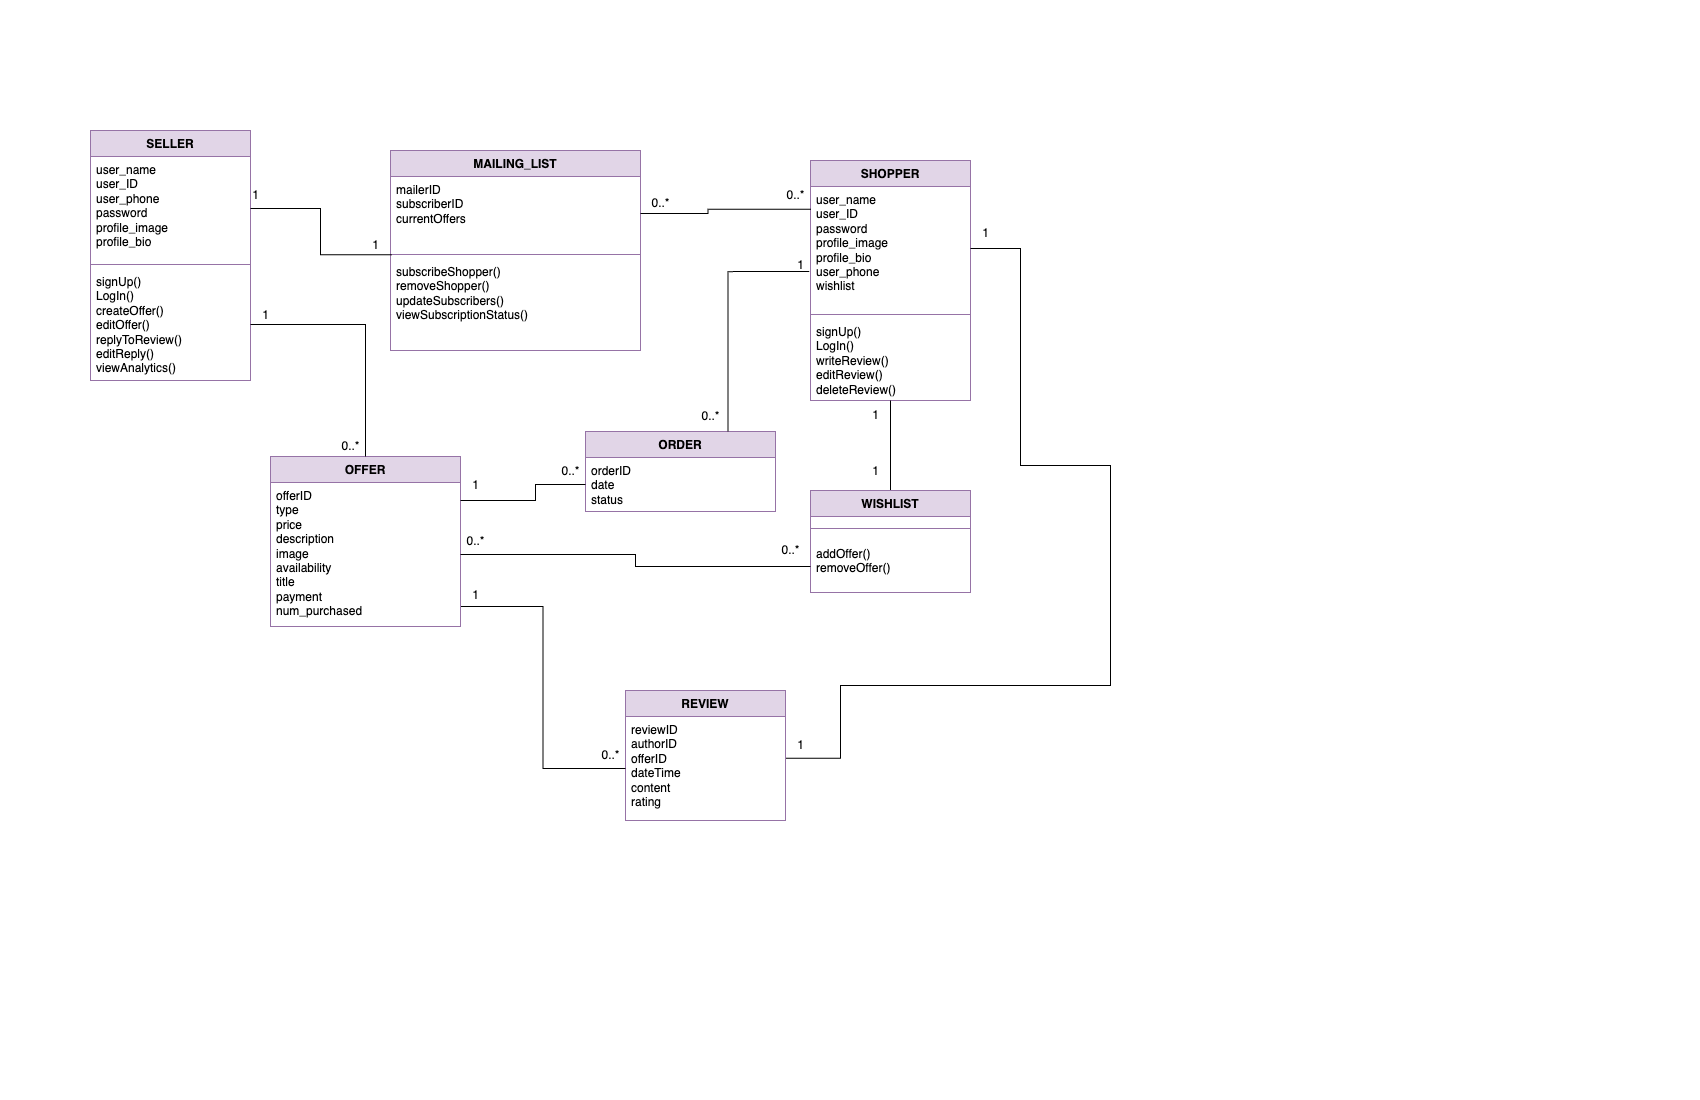

The diagram above was exported from draw.io. Its source (the exported page's mxGraphModel, read from the mxfile embedded in the PNG):
<mxGraphModel dx="1230" dy="934" grid="1" gridSize="10" guides="1" tooltips="1" connect="1" arrows="1" fold="1" page="1" pageScale="1" pageWidth="850" pageHeight="1100" math="0" shadow="0">
  <root>
    <mxCell id="0" />
    <mxCell id="1" parent="0" />
    <mxCell id="-MDlTjAlwNpUE2wNhsWi-1" value="ORDER" style="swimlane;fontStyle=1;align=center;verticalAlign=top;childLayout=stackLayout;horizontal=1;startSize=26;horizontalStack=0;resizeParent=1;resizeParentMax=0;resizeLast=0;collapsible=1;marginBottom=0;whiteSpace=wrap;html=1;fillColor=#e1d5e7;strokeColor=#9673a6;" vertex="1" parent="1">
      <mxGeometry x="585" y="431" width="190" height="80" as="geometry" />
    </mxCell>
    <mxCell id="-MDlTjAlwNpUE2wNhsWi-2" value="&lt;div&gt;orderID&lt;/div&gt;&lt;div&gt;date&lt;/div&gt;&lt;div&gt;status&lt;/div&gt;" style="text;strokeColor=none;fillColor=none;align=left;verticalAlign=top;spacingLeft=4;spacingRight=4;overflow=hidden;rotatable=0;points=[[0,0.5],[1,0.5]];portConstraint=eastwest;whiteSpace=wrap;html=1;" vertex="1" parent="-MDlTjAlwNpUE2wNhsWi-1">
      <mxGeometry y="26" width="190" height="54" as="geometry" />
    </mxCell>
    <mxCell id="-MDlTjAlwNpUE2wNhsWi-13" value="SHOPPER" style="swimlane;fontStyle=1;align=center;verticalAlign=top;childLayout=stackLayout;horizontal=1;startSize=26;horizontalStack=0;resizeParent=1;resizeParentMax=0;resizeLast=0;collapsible=1;marginBottom=0;whiteSpace=wrap;html=1;fillColor=#e1d5e7;strokeColor=#9673a6;" vertex="1" parent="1">
      <mxGeometry x="810" y="160" width="160" height="240" as="geometry" />
    </mxCell>
    <mxCell id="-MDlTjAlwNpUE2wNhsWi-14" value="user_name&lt;div&gt;user_ID&lt;/div&gt;&lt;div&gt;password&lt;/div&gt;&lt;div&gt;profile_image&lt;/div&gt;&lt;div&gt;profile_bio&lt;/div&gt;&lt;div&gt;user_phone&lt;/div&gt;&lt;div&gt;wishlist&lt;/div&gt;" style="text;strokeColor=none;fillColor=none;align=left;verticalAlign=top;spacingLeft=4;spacingRight=4;overflow=hidden;rotatable=0;points=[[0,0.5],[1,0.5]];portConstraint=eastwest;whiteSpace=wrap;html=1;" vertex="1" parent="-MDlTjAlwNpUE2wNhsWi-13">
      <mxGeometry y="26" width="160" height="124" as="geometry" />
    </mxCell>
    <mxCell id="-MDlTjAlwNpUE2wNhsWi-15" value="" style="line;strokeWidth=1;fillColor=none;align=left;verticalAlign=middle;spacingTop=-1;spacingLeft=3;spacingRight=3;rotatable=0;labelPosition=right;points=[];portConstraint=eastwest;strokeColor=inherit;" vertex="1" parent="-MDlTjAlwNpUE2wNhsWi-13">
      <mxGeometry y="150" width="160" height="8" as="geometry" />
    </mxCell>
    <mxCell id="-MDlTjAlwNpUE2wNhsWi-16" value="signUp()&lt;div&gt;LogIn()&lt;/div&gt;&lt;div&gt;writeReview()&lt;/div&gt;&lt;div&gt;editReview()&lt;/div&gt;&lt;div&gt;deleteReview()&lt;/div&gt;" style="text;strokeColor=none;fillColor=none;align=left;verticalAlign=top;spacingLeft=4;spacingRight=4;overflow=hidden;rotatable=0;points=[[0,0.5],[1,0.5]];portConstraint=eastwest;whiteSpace=wrap;html=1;" vertex="1" parent="-MDlTjAlwNpUE2wNhsWi-13">
      <mxGeometry y="158" width="160" height="82" as="geometry" />
    </mxCell>
    <mxCell id="rG5Atx-5DcgtrfAJYgAZ-17" style="edgeStyle=orthogonalEdgeStyle;rounded=0;orthogonalLoop=1;jettySize=auto;html=1;entryX=0.5;entryY=1;entryDx=0;entryDy=0;endArrow=none;startFill=0;" edge="1" parent="1" source="-MDlTjAlwNpUE2wNhsWi-17" target="-MDlTjAlwNpUE2wNhsWi-13">
      <mxGeometry relative="1" as="geometry" />
    </mxCell>
    <mxCell id="-MDlTjAlwNpUE2wNhsWi-17" value="WISHLIST" style="swimlane;fontStyle=1;align=center;verticalAlign=top;childLayout=stackLayout;horizontal=1;startSize=26;horizontalStack=0;resizeParent=1;resizeParentMax=0;resizeLast=0;collapsible=1;marginBottom=0;whiteSpace=wrap;html=1;fillColor=#e1d5e7;strokeColor=#9673a6;" vertex="1" parent="1">
      <mxGeometry x="810" y="490" width="160" height="102" as="geometry" />
    </mxCell>
    <mxCell id="-MDlTjAlwNpUE2wNhsWi-19" value="" style="line;strokeWidth=1;fillColor=none;align=left;verticalAlign=middle;spacingTop=-1;spacingLeft=3;spacingRight=3;rotatable=0;labelPosition=right;points=[];portConstraint=eastwest;strokeColor=inherit;" vertex="1" parent="-MDlTjAlwNpUE2wNhsWi-17">
      <mxGeometry y="26" width="160" height="24" as="geometry" />
    </mxCell>
    <mxCell id="-MDlTjAlwNpUE2wNhsWi-20" value="&lt;div&gt;addOffer()&lt;/div&gt;&lt;div&gt;removeOffer()&lt;/div&gt;" style="text;strokeColor=none;fillColor=none;align=left;verticalAlign=top;spacingLeft=4;spacingRight=4;overflow=hidden;rotatable=0;points=[[0,0.5],[1,0.5]];portConstraint=eastwest;whiteSpace=wrap;html=1;" vertex="1" parent="-MDlTjAlwNpUE2wNhsWi-17">
      <mxGeometry y="50" width="160" height="52" as="geometry" />
    </mxCell>
    <mxCell id="-MDlTjAlwNpUE2wNhsWi-21" value="MAILING_LIST" style="swimlane;fontStyle=1;align=center;verticalAlign=top;childLayout=stackLayout;horizontal=1;startSize=26;horizontalStack=0;resizeParent=1;resizeParentMax=0;resizeLast=0;collapsible=1;marginBottom=0;whiteSpace=wrap;html=1;fillColor=#e1d5e7;strokeColor=#9673a6;" vertex="1" parent="1">
      <mxGeometry x="390" y="150" width="250" height="200" as="geometry" />
    </mxCell>
    <mxCell id="-MDlTjAlwNpUE2wNhsWi-22" value="mailerID&lt;div&gt;subscriberID&lt;/div&gt;&lt;div&gt;&lt;div&gt;currentOffers&lt;/div&gt;&lt;/div&gt;" style="text;strokeColor=none;fillColor=none;align=left;verticalAlign=top;spacingLeft=4;spacingRight=4;overflow=hidden;rotatable=0;points=[[0,0.5],[1,0.5]];portConstraint=eastwest;whiteSpace=wrap;html=1;" vertex="1" parent="-MDlTjAlwNpUE2wNhsWi-21">
      <mxGeometry y="26" width="250" height="74" as="geometry" />
    </mxCell>
    <mxCell id="-MDlTjAlwNpUE2wNhsWi-23" value="" style="line;strokeWidth=1;fillColor=none;align=left;verticalAlign=middle;spacingTop=-1;spacingLeft=3;spacingRight=3;rotatable=0;labelPosition=right;points=[];portConstraint=eastwest;strokeColor=inherit;" vertex="1" parent="-MDlTjAlwNpUE2wNhsWi-21">
      <mxGeometry y="100" width="250" height="8" as="geometry" />
    </mxCell>
    <mxCell id="-MDlTjAlwNpUE2wNhsWi-24" value="subscribeShopper()&lt;div&gt;removeShopper()&lt;/div&gt;&lt;div&gt;updateSubscribers()&lt;/div&gt;&lt;div&gt;viewSubscriptionStatus()&lt;/div&gt;" style="text;strokeColor=none;fillColor=none;align=left;verticalAlign=top;spacingLeft=4;spacingRight=4;overflow=hidden;rotatable=0;points=[[0,0.5],[1,0.5]];portConstraint=eastwest;whiteSpace=wrap;html=1;" vertex="1" parent="-MDlTjAlwNpUE2wNhsWi-21">
      <mxGeometry y="108" width="250" height="92" as="geometry" />
    </mxCell>
    <mxCell id="EpPqKKEljnf28V_dA4Gt-1" value="SELLER" style="swimlane;fontStyle=1;align=center;verticalAlign=top;childLayout=stackLayout;horizontal=1;startSize=26;horizontalStack=0;resizeParent=1;resizeParentMax=0;resizeLast=0;collapsible=1;marginBottom=0;whiteSpace=wrap;html=1;fillColor=#e1d5e7;strokeColor=#9673a6;" vertex="1" parent="1">
      <mxGeometry x="90" y="130" width="160" height="250" as="geometry" />
    </mxCell>
    <mxCell id="EpPqKKEljnf28V_dA4Gt-2" value="user_name&lt;div&gt;user_ID&lt;/div&gt;&lt;div&gt;user_phone&lt;/div&gt;&lt;div&gt;password&lt;/div&gt;&lt;div&gt;profile_image&lt;/div&gt;&lt;div&gt;profile_bio&lt;/div&gt;" style="text;strokeColor=none;fillColor=none;align=left;verticalAlign=top;spacingLeft=4;spacingRight=4;overflow=hidden;rotatable=0;points=[[0,0.5],[1,0.5]];portConstraint=eastwest;whiteSpace=wrap;html=1;" vertex="1" parent="EpPqKKEljnf28V_dA4Gt-1">
      <mxGeometry y="26" width="160" height="104" as="geometry" />
    </mxCell>
    <mxCell id="EpPqKKEljnf28V_dA4Gt-3" value="" style="line;strokeWidth=1;fillColor=none;align=left;verticalAlign=middle;spacingTop=-1;spacingLeft=3;spacingRight=3;rotatable=0;labelPosition=right;points=[];portConstraint=eastwest;strokeColor=inherit;" vertex="1" parent="EpPqKKEljnf28V_dA4Gt-1">
      <mxGeometry y="130" width="160" height="8" as="geometry" />
    </mxCell>
    <mxCell id="EpPqKKEljnf28V_dA4Gt-4" value="signUp()&lt;div&gt;LogIn()&lt;/div&gt;&lt;div&gt;createOffer()&lt;/div&gt;&lt;div&gt;editOffer()&lt;/div&gt;&lt;div&gt;replyToReview()&lt;/div&gt;&lt;div&gt;editReply()&lt;/div&gt;&lt;div&gt;viewAnalytics()&lt;/div&gt;" style="text;strokeColor=none;fillColor=none;align=left;verticalAlign=top;spacingLeft=4;spacingRight=4;overflow=hidden;rotatable=0;points=[[0,0.5],[1,0.5]];portConstraint=eastwest;whiteSpace=wrap;html=1;" vertex="1" parent="EpPqKKEljnf28V_dA4Gt-1">
      <mxGeometry y="138" width="160" height="112" as="geometry" />
    </mxCell>
    <mxCell id="rG5Atx-5DcgtrfAJYgAZ-30" style="edgeStyle=orthogonalEdgeStyle;rounded=0;orthogonalLoop=1;jettySize=auto;html=1;entryX=1;entryY=0.5;entryDx=0;entryDy=0;exitX=0.997;exitY=0.401;exitDx=0;exitDy=0;exitPerimeter=0;endArrow=none;startFill=0;" edge="1" parent="1" source="EpPqKKEljnf28V_dA4Gt-10" target="-MDlTjAlwNpUE2wNhsWi-14">
      <mxGeometry relative="1" as="geometry">
        <mxPoint x="790" y="740" as="sourcePoint" />
        <Array as="points">
          <mxPoint x="840" y="758" />
          <mxPoint x="840" y="685" />
          <mxPoint x="1110" y="685" />
          <mxPoint x="1110" y="465" />
          <mxPoint x="1020" y="465" />
          <mxPoint x="1020" y="248" />
        </Array>
      </mxGeometry>
    </mxCell>
    <mxCell id="EpPqKKEljnf28V_dA4Gt-9" value="REVIEW" style="swimlane;fontStyle=1;align=center;verticalAlign=top;childLayout=stackLayout;horizontal=1;startSize=26;horizontalStack=0;resizeParent=1;resizeParentMax=0;resizeLast=0;collapsible=1;marginBottom=0;whiteSpace=wrap;html=1;fillColor=#e1d5e7;strokeColor=#9673a6;" vertex="1" parent="1">
      <mxGeometry x="625" y="690" width="160" height="130" as="geometry" />
    </mxCell>
    <mxCell id="EpPqKKEljnf28V_dA4Gt-10" value="reviewID&lt;div&gt;authorID&lt;br&gt;&lt;/div&gt;&lt;div&gt;offerID&lt;/div&gt;&lt;div&gt;dateTime&lt;/div&gt;&lt;div&gt;content&lt;/div&gt;&lt;div&gt;rating&lt;/div&gt;" style="text;strokeColor=none;fillColor=none;align=left;verticalAlign=top;spacingLeft=4;spacingRight=4;overflow=hidden;rotatable=0;points=[[0,0.5],[1,0.5]];portConstraint=eastwest;whiteSpace=wrap;html=1;" vertex="1" parent="EpPqKKEljnf28V_dA4Gt-9">
      <mxGeometry y="26" width="160" height="104" as="geometry" />
    </mxCell>
    <mxCell id="rG5Atx-5DcgtrfAJYgAZ-2" value="OFFER" style="swimlane;fontStyle=1;align=center;verticalAlign=top;childLayout=stackLayout;horizontal=1;startSize=26;horizontalStack=0;resizeParent=1;resizeParentMax=0;resizeLast=0;collapsible=1;marginBottom=0;whiteSpace=wrap;html=1;fillColor=#e1d5e7;strokeColor=#9673a6;" vertex="1" parent="1">
      <mxGeometry x="270" y="456" width="190" height="170" as="geometry" />
    </mxCell>
    <mxCell id="rG5Atx-5DcgtrfAJYgAZ-3" value="&lt;div&gt;&lt;span style=&quot;background-color: transparent; color: light-dark(rgb(0, 0, 0), rgb(255, 255, 255));&quot;&gt;offerID&lt;/span&gt;&lt;/div&gt;&lt;div&gt;&lt;span style=&quot;background-color: transparent; color: light-dark(rgb(0, 0, 0), rgb(255, 255, 255));&quot;&gt;type&lt;/span&gt;&lt;/div&gt;&lt;div&gt;price&lt;/div&gt;&lt;div&gt;description&lt;/div&gt;&lt;div&gt;image&lt;/div&gt;&lt;div&gt;availability&lt;/div&gt;&lt;div&gt;title&lt;/div&gt;&lt;div&gt;payment&lt;/div&gt;&lt;div&gt;num_purchased&lt;/div&gt;" style="text;strokeColor=none;fillColor=none;align=left;verticalAlign=top;spacingLeft=4;spacingRight=4;overflow=hidden;rotatable=0;points=[[0,0.5],[1,0.5]];portConstraint=eastwest;whiteSpace=wrap;html=1;" vertex="1" parent="rG5Atx-5DcgtrfAJYgAZ-2">
      <mxGeometry y="26" width="190" height="144" as="geometry" />
    </mxCell>
    <mxCell id="rG5Atx-5DcgtrfAJYgAZ-11" style="edgeStyle=orthogonalEdgeStyle;rounded=0;orthogonalLoop=1;jettySize=auto;html=1;entryX=0.005;entryY=-0.04;entryDx=0;entryDy=0;entryPerimeter=0;strokeColor=default;endArrow=none;startFill=0;" edge="1" parent="1" source="EpPqKKEljnf28V_dA4Gt-2" target="-MDlTjAlwNpUE2wNhsWi-24">
      <mxGeometry relative="1" as="geometry" />
    </mxCell>
    <mxCell id="rG5Atx-5DcgtrfAJYgAZ-12" style="edgeStyle=orthogonalEdgeStyle;rounded=0;orthogonalLoop=1;jettySize=auto;html=1;endArrow=none;startFill=0;entryX=0.885;entryY=0.956;entryDx=0;entryDy=0;entryPerimeter=0;" edge="1" parent="1" source="-MDlTjAlwNpUE2wNhsWi-22" target="rG5Atx-5DcgtrfAJYgAZ-14">
      <mxGeometry relative="1" as="geometry" />
    </mxCell>
    <mxCell id="rG5Atx-5DcgtrfAJYgAZ-13" value="0..*" style="text;html=1;align=center;verticalAlign=middle;resizable=0;points=[];autosize=1;strokeColor=none;fillColor=none;" vertex="1" parent="1">
      <mxGeometry x="640" y="188" width="40" height="30" as="geometry" />
    </mxCell>
    <mxCell id="rG5Atx-5DcgtrfAJYgAZ-14" value="0..*" style="text;html=1;align=center;verticalAlign=middle;resizable=0;points=[];autosize=1;strokeColor=none;fillColor=none;" vertex="1" parent="1">
      <mxGeometry x="775" y="180" width="40" height="30" as="geometry" />
    </mxCell>
    <mxCell id="rG5Atx-5DcgtrfAJYgAZ-15" value="1" style="text;html=1;align=center;verticalAlign=middle;resizable=0;points=[];autosize=1;strokeColor=none;fillColor=none;" vertex="1" parent="1">
      <mxGeometry x="360" y="230" width="30" height="30" as="geometry" />
    </mxCell>
    <mxCell id="rG5Atx-5DcgtrfAJYgAZ-16" value="1" style="text;html=1;align=center;verticalAlign=middle;resizable=0;points=[];autosize=1;strokeColor=none;fillColor=none;" vertex="1" parent="1">
      <mxGeometry x="240" y="180" width="30" height="30" as="geometry" />
    </mxCell>
    <mxCell id="rG5Atx-5DcgtrfAJYgAZ-18" value="1" style="text;html=1;align=center;verticalAlign=middle;resizable=0;points=[];autosize=1;strokeColor=none;fillColor=none;" vertex="1" parent="1">
      <mxGeometry x="860" y="400" width="30" height="30" as="geometry" />
    </mxCell>
    <mxCell id="rG5Atx-5DcgtrfAJYgAZ-19" value="1" style="text;html=1;align=center;verticalAlign=middle;resizable=0;points=[];autosize=1;strokeColor=none;fillColor=none;" vertex="1" parent="1">
      <mxGeometry x="860" y="456" width="30" height="30" as="geometry" />
    </mxCell>
    <mxCell id="rG5Atx-5DcgtrfAJYgAZ-21" style="edgeStyle=orthogonalEdgeStyle;rounded=0;orthogonalLoop=1;jettySize=auto;html=1;entryX=0;entryY=0.5;entryDx=0;entryDy=0;endArrow=none;startFill=0;exitX=1.003;exitY=0.861;exitDx=0;exitDy=0;exitPerimeter=0;" edge="1" parent="1" source="rG5Atx-5DcgtrfAJYgAZ-3" target="EpPqKKEljnf28V_dA4Gt-10">
      <mxGeometry relative="1" as="geometry" />
    </mxCell>
    <mxCell id="rG5Atx-5DcgtrfAJYgAZ-22" style="edgeStyle=orthogonalEdgeStyle;rounded=0;orthogonalLoop=1;jettySize=auto;html=1;entryX=0;entryY=0.5;entryDx=0;entryDy=0;endArrow=none;startFill=0;" edge="1" parent="1" source="rG5Atx-5DcgtrfAJYgAZ-3" target="-MDlTjAlwNpUE2wNhsWi-2">
      <mxGeometry relative="1" as="geometry">
        <Array as="points">
          <mxPoint x="535" y="500" />
          <mxPoint x="535" y="484" />
        </Array>
      </mxGeometry>
    </mxCell>
    <mxCell id="rG5Atx-5DcgtrfAJYgAZ-23" style="edgeStyle=orthogonalEdgeStyle;rounded=0;orthogonalLoop=1;jettySize=auto;html=1;exitX=0.75;exitY=0;exitDx=0;exitDy=0;entryX=-0.008;entryY=0.686;entryDx=0;entryDy=0;entryPerimeter=0;endArrow=none;startFill=0;" edge="1" parent="1" source="-MDlTjAlwNpUE2wNhsWi-1" target="-MDlTjAlwNpUE2wNhsWi-14">
      <mxGeometry relative="1" as="geometry" />
    </mxCell>
    <mxCell id="rG5Atx-5DcgtrfAJYgAZ-24" value="0..*" style="text;html=1;align=center;verticalAlign=middle;resizable=0;points=[];autosize=1;strokeColor=none;fillColor=none;" vertex="1" parent="1">
      <mxGeometry x="690" y="401" width="40" height="30" as="geometry" />
    </mxCell>
    <mxCell id="rG5Atx-5DcgtrfAJYgAZ-26" value="1" style="text;html=1;align=center;verticalAlign=middle;resizable=0;points=[];autosize=1;strokeColor=none;fillColor=none;" vertex="1" parent="1">
      <mxGeometry x="785" y="250" width="30" height="30" as="geometry" />
    </mxCell>
    <mxCell id="rG5Atx-5DcgtrfAJYgAZ-27" style="edgeStyle=orthogonalEdgeStyle;rounded=0;orthogonalLoop=1;jettySize=auto;html=1;endArrow=none;startFill=0;" edge="1" parent="1" source="EpPqKKEljnf28V_dA4Gt-4" target="rG5Atx-5DcgtrfAJYgAZ-2">
      <mxGeometry relative="1" as="geometry" />
    </mxCell>
    <mxCell id="rG5Atx-5DcgtrfAJYgAZ-28" value="1" style="text;html=1;align=center;verticalAlign=middle;resizable=0;points=[];autosize=1;strokeColor=none;fillColor=none;" vertex="1" parent="1">
      <mxGeometry x="250" y="300" width="30" height="30" as="geometry" />
    </mxCell>
    <mxCell id="rG5Atx-5DcgtrfAJYgAZ-29" value="0..*" style="text;html=1;align=center;verticalAlign=middle;resizable=0;points=[];autosize=1;strokeColor=none;fillColor=none;" vertex="1" parent="1">
      <mxGeometry x="330" y="431" width="40" height="30" as="geometry" />
    </mxCell>
    <mxCell id="rG5Atx-5DcgtrfAJYgAZ-32" style="edgeStyle=orthogonalEdgeStyle;rounded=0;orthogonalLoop=1;jettySize=auto;html=1;entryX=0;entryY=0.5;entryDx=0;entryDy=0;endArrow=none;startFill=0;" edge="1" parent="1" source="rG5Atx-5DcgtrfAJYgAZ-3" target="-MDlTjAlwNpUE2wNhsWi-20">
      <mxGeometry relative="1" as="geometry" />
    </mxCell>
    <mxCell id="rG5Atx-5DcgtrfAJYgAZ-33" value="1" style="text;html=1;align=center;verticalAlign=middle;resizable=0;points=[];autosize=1;strokeColor=none;fillColor=none;" vertex="1" parent="1">
      <mxGeometry x="460" y="580" width="30" height="30" as="geometry" />
    </mxCell>
    <mxCell id="rG5Atx-5DcgtrfAJYgAZ-34" value="0..*" style="text;html=1;align=center;verticalAlign=middle;resizable=0;points=[];autosize=1;strokeColor=none;fillColor=none;" vertex="1" parent="1">
      <mxGeometry x="590" y="740" width="40" height="30" as="geometry" />
    </mxCell>
    <mxCell id="rG5Atx-5DcgtrfAJYgAZ-35" value="1" style="text;html=1;align=center;verticalAlign=middle;resizable=0;points=[];autosize=1;strokeColor=none;fillColor=none;" vertex="1" parent="1">
      <mxGeometry x="460" y="470" width="30" height="30" as="geometry" />
    </mxCell>
    <mxCell id="rG5Atx-5DcgtrfAJYgAZ-36" value="0..*" style="text;html=1;align=center;verticalAlign=middle;resizable=0;points=[];autosize=1;strokeColor=none;fillColor=none;" vertex="1" parent="1">
      <mxGeometry x="550" y="456" width="40" height="30" as="geometry" />
    </mxCell>
    <mxCell id="rG5Atx-5DcgtrfAJYgAZ-37" value="0..*" style="text;html=1;align=center;verticalAlign=middle;resizable=0;points=[];autosize=1;strokeColor=none;fillColor=none;" vertex="1" parent="1">
      <mxGeometry x="770" y="535" width="40" height="30" as="geometry" />
    </mxCell>
    <mxCell id="rG5Atx-5DcgtrfAJYgAZ-38" value="0..*" style="text;html=1;align=center;verticalAlign=middle;resizable=0;points=[];autosize=1;strokeColor=none;fillColor=none;" vertex="1" parent="1">
      <mxGeometry x="455" y="526" width="40" height="30" as="geometry" />
    </mxCell>
    <mxCell id="rG5Atx-5DcgtrfAJYgAZ-39" value="1" style="text;html=1;align=center;verticalAlign=middle;resizable=0;points=[];autosize=1;strokeColor=none;fillColor=none;" vertex="1" parent="1">
      <mxGeometry x="785" y="730" width="30" height="30" as="geometry" />
    </mxCell>
    <mxCell id="rG5Atx-5DcgtrfAJYgAZ-40" value="1" style="text;html=1;align=center;verticalAlign=middle;resizable=0;points=[];autosize=1;strokeColor=none;fillColor=none;" vertex="1" parent="1">
      <mxGeometry x="970" y="218" width="30" height="30" as="geometry" />
    </mxCell>
  </root>
</mxGraphModel>